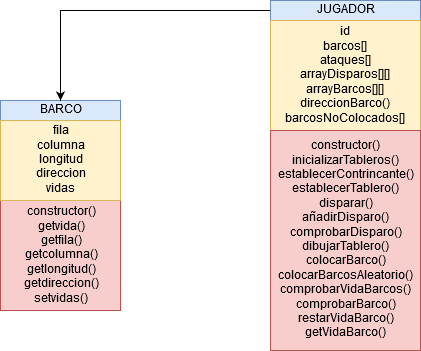

The diagram above was exported from draw.io. Its source (the exported page's mxGraphModel, read from the mxfile embedded in the PNG):
<mxGraphModel dx="1426" dy="713" grid="1" gridSize="10" guides="1" tooltips="1" connect="1" arrows="1" fold="1" page="1" pageScale="1" pageWidth="413" pageHeight="291" math="0" shadow="0">
  <root>
    <mxCell id="0" />
    <mxCell id="1" parent="0" />
    <mxCell id="5lsKkbmScGrBjoVzGl55-14" value="&lt;div&gt;BARCO&lt;/div&gt;" style="rounded=0;whiteSpace=wrap;html=1;fillColor=#dae8fc;strokeColor=#6c8ebf;" vertex="1" parent="1">
      <mxGeometry x="210" y="216" width="120" height="20" as="geometry" />
    </mxCell>
    <mxCell id="5lsKkbmScGrBjoVzGl55-15" value="&lt;div&gt;constructor()&lt;/div&gt;&lt;div&gt;getvida()&lt;/div&gt;&lt;div&gt;getfila()&lt;/div&gt;&lt;div&gt;getcolumna()&lt;/div&gt;&lt;div&gt;getlongitud()&lt;/div&gt;&lt;div&gt;getdireccion()&lt;/div&gt;&lt;div&gt;setvidas()&lt;br&gt;&lt;/div&gt;" style="rounded=0;whiteSpace=wrap;html=1;fillColor=#f8cecc;strokeColor=#b85450;" vertex="1" parent="1">
      <mxGeometry x="210" y="316" width="120" height="110" as="geometry" />
    </mxCell>
    <mxCell id="5lsKkbmScGrBjoVzGl55-16" style="edgeStyle=orthogonalEdgeStyle;rounded=0;html=1;exitX=0;exitY=0.5;exitDx=0;exitDy=0;jettySize=auto;orthogonalLoop=1;" edge="1" parent="1" source="5lsKkbmScGrBjoVzGl55-17" target="5lsKkbmScGrBjoVzGl55-14">
      <mxGeometry relative="1" as="geometry" />
    </mxCell>
    <mxCell id="5lsKkbmScGrBjoVzGl55-17" value="JUGADOR" style="rounded=0;whiteSpace=wrap;html=1;fillColor=#dae8fc;strokeColor=#6c8ebf;" vertex="1" parent="1">
      <mxGeometry x="480" y="116" width="150" height="20" as="geometry" />
    </mxCell>
    <mxCell id="5lsKkbmScGrBjoVzGl55-18" value="&lt;div&gt;fila&lt;/div&gt;&lt;div&gt;columna&lt;/div&gt;&lt;div&gt;longitud&lt;/div&gt;&lt;div&gt;direccion&lt;/div&gt;&lt;div&gt;vidas&lt;br&gt;&lt;/div&gt;" style="rounded=0;whiteSpace=wrap;html=1;fillColor=#fff2cc;strokeColor=#d6b656;" vertex="1" parent="1">
      <mxGeometry x="210" y="236" width="120" height="80" as="geometry" />
    </mxCell>
    <mxCell id="5lsKkbmScGrBjoVzGl55-19" value="&lt;div&gt;id&lt;/div&gt;&lt;div&gt;barcos[]&lt;/div&gt;&lt;div&gt;ataques[]&lt;/div&gt;&lt;div&gt;arrayDisparos[][]&lt;/div&gt;&lt;div&gt;arrayBarcos[][]&lt;/div&gt;&lt;div&gt;direccionBarco()&lt;/div&gt;&lt;div&gt;barcosNoColocados[]&lt;br&gt;&lt;/div&gt;" style="rounded=0;whiteSpace=wrap;html=1;fillColor=#fff2cc;strokeColor=#d6b656;" vertex="1" parent="1">
      <mxGeometry x="480" y="136" width="150" height="110" as="geometry" />
    </mxCell>
    <mxCell id="5lsKkbmScGrBjoVzGl55-20" value="&lt;div&gt;constructor()&lt;/div&gt;&lt;div&gt;inicializarTableros()&lt;/div&gt;&lt;div&gt;establecerContrincante()&lt;/div&gt;&lt;div&gt;establecerTablero()&lt;/div&gt;&lt;div&gt;disparar()&lt;/div&gt;&lt;div&gt;añadirDisparo()&lt;/div&gt;&lt;div&gt;comprobarDisparo()&lt;/div&gt;&lt;div&gt;dibujarTablero()&lt;/div&gt;&lt;div&gt;colocarBarco()&lt;/div&gt;&lt;div&gt;colocarBarcosAleatorio()&lt;/div&gt;&lt;div&gt;comprobarVidaBarcos()&lt;/div&gt;&lt;div&gt;comprobarBarco()&lt;/div&gt;&lt;div&gt;restarVidaBarco()&lt;/div&gt;&lt;div&gt;getVidaBarco()&lt;br&gt;&lt;/div&gt;" style="rounded=0;whiteSpace=wrap;html=1;fillColor=#f8cecc;strokeColor=#b85450;" vertex="1" parent="1">
      <mxGeometry x="480" y="246" width="150" height="220" as="geometry" />
    </mxCell>
  </root>
</mxGraphModel>